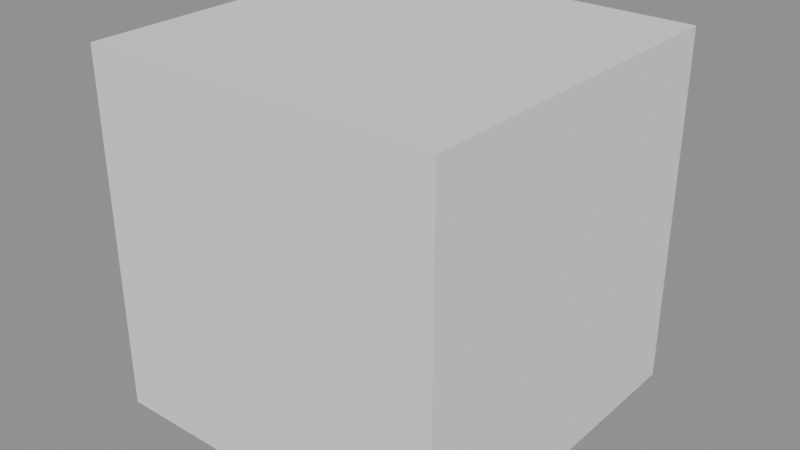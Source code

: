 # Source: Rock6.blend  (saved by Blender 4.5.90; exported with 4.5.12 LTS)
import bpy
from mathutils import Matrix  # noqa: F401  (used for matrix-valued properties, if any)

bpy.ops.wm.read_factory_settings(use_empty=True)
scene = bpy.context.scene
scene.name = 'Temp_GasPump'

# ---- meshes
me_cube = bpy.data.meshes.new('Cube')
me_cube.from_pydata([(-1.0, -1.0, -1.0), (-1.0, -1.0, 1.0), (-1.0, 1.0, -1.0), (-1.0, 1.0, 1.0), (1.0, -1.0, -1.0), (1.0, -1.0, 1.0), (1.0, 1.0, -1.0), (1.0, 1.0, 1.0)], [], [(0, 1, 3, 2), (2, 3, 7, 6), (6, 7, 5, 4), (4, 5, 1, 0), (2, 6, 4, 0), (7, 3, 1, 5)])
_uv = me_cube.uv_layers.new(name='UVMap')
_uv.uv.foreach_set('vector', [0.375, 0.0, 0.625, 0.0, 0.625, 0.25, 0.375, 0.25, 0.375, 0.25, 0.625, 0.25, 0.625, 0.5, 0.375, 0.5, 0.375, 0.5, 0.625, 0.5, 0.625, 0.75, 0.375, 0.75, 0.375, 0.75, 0.625, 0.75, 0.625, 1.0, 0.375, 1.0, 0.125, 0.5, 0.375, 0.5, 0.375, 0.75, 0.125, 0.75, 0.625, 0.5, 0.875, 0.5, 0.875, 0.75, 0.625, 0.75])
me_cube.update()

# ---- objects
ob_cube = bpy.data.objects.new('Cube', me_cube)

# ---- transforms, parenting, visibility, modifiers, constraints
ob_cube.location = (0.0, 0.0, 2.0)
ob_cube.scale = (2.0, 2.0, 2.0)

# ---- collection membership
scene.collection.objects.link(ob_cube)

# ---- scene / render settings (as saved in the file)
scene.frame_start = 1; scene.frame_end = 250; scene.frame_set(1)
scene.render.engine = 'BLENDER_EEVEE_NEXT'
scene.render.image_settings.exr_codec = 'NONE'
scene.render.fps = 25
scene.render.simplify_subdivision_render = 0
scene.render.simplify_child_particles_render = 0.0
scene.eevee.use_volume_custom_range = False
scene.eevee.use_fast_gi = False
scene.eevee.use_shadows = False
scene.view_settings.white_balance_temperature = 0.0
scene.view_settings.white_balance_tint = 0.0
scene.view_settings.white_balance_whitepoint = (2.97, 0.5193, -0.0414)
bpy.context.view_layer.update()

# ---- added for rendering (the .blend has no active camera and no usable light): camera, sun + grey world if the file has none
cam_auto = bpy.data.cameras.new('AutoCamera')
cam_auto.lens = 50.0
cam_auto.sensor_width = 36.0
cam_auto.clip_end = 1000.0
ob_auto_camera = bpy.data.objects.new('AutoCamera', cam_auto)
scene.collection.objects.link(ob_auto_camera)
ob_auto_camera.location = (6.41014, -7.69217, 7.12812)
ob_auto_camera.rotation_euler = (1.09748, -7.21219e-08, 0.694738)
scene.camera = ob_auto_camera
light_auto_sun = bpy.data.lights.new('AutoSun', 'SUN')
light_auto_sun.energy = 3.0
light_auto_sun.angle = 0.0523599
ob_auto_sun = bpy.data.objects.new('AutoSun', light_auto_sun)
scene.collection.objects.link(ob_auto_sun)
ob_auto_sun.rotation_euler = (0.872665, 0.174533, 0.523599)
if scene.world is None:
    world_auto = bpy.data.worlds.new('AutoWorld')
    world_auto.color = (0.3, 0.3, 0.3)
    scene.world = world_auto
bpy.context.view_layer.update()
